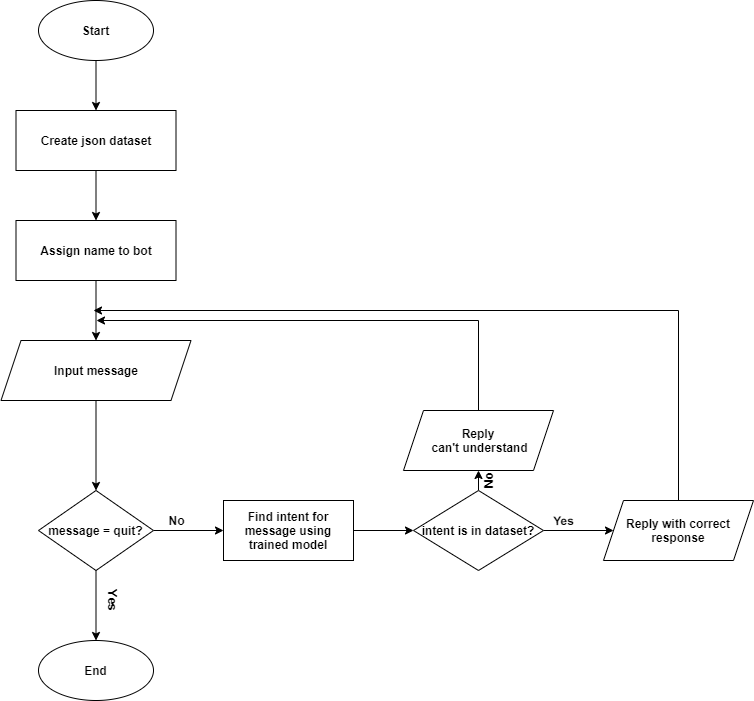

The diagram above was exported from draw.io. Its source (the exported page's mxGraphModel, read from the mxfile embedded in the PNG):
<mxGraphModel dx="868" dy="492" grid="1" gridSize="10" guides="1" tooltips="1" connect="1" arrows="1" fold="1" page="1" pageScale="1" pageWidth="850" pageHeight="1100" math="0" shadow="0">
  <root>
    <mxCell id="0" />
    <mxCell id="1" parent="0" />
    <mxCell id="qsPEVKubrR3DywglxBZ_-11" style="edgeStyle=orthogonalEdgeStyle;rounded=0;orthogonalLoop=1;jettySize=auto;html=1;exitX=0.5;exitY=1;exitDx=0;exitDy=0;entryX=0.5;entryY=0;entryDx=0;entryDy=0;fontStyle=1" parent="1" source="qsPEVKubrR3DywglxBZ_-1" target="qsPEVKubrR3DywglxBZ_-2" edge="1">
      <mxGeometry relative="1" as="geometry" />
    </mxCell>
    <mxCell id="qsPEVKubrR3DywglxBZ_-1" value="Start" style="ellipse;whiteSpace=wrap;html=1;fontStyle=1" parent="1" vertex="1">
      <mxGeometry x="365" y="60" width="115" height="60" as="geometry" />
    </mxCell>
    <mxCell id="qsPEVKubrR3DywglxBZ_-12" style="edgeStyle=orthogonalEdgeStyle;rounded=0;orthogonalLoop=1;jettySize=auto;html=1;fontStyle=1" parent="1" source="qsPEVKubrR3DywglxBZ_-2" target="qsPEVKubrR3DywglxBZ_-3" edge="1">
      <mxGeometry relative="1" as="geometry" />
    </mxCell>
    <mxCell id="qsPEVKubrR3DywglxBZ_-2" value="Create json dataset" style="rounded=0;whiteSpace=wrap;html=1;fontStyle=1" parent="1" vertex="1">
      <mxGeometry x="342.5" y="170" width="160" height="60" as="geometry" />
    </mxCell>
    <mxCell id="qsPEVKubrR3DywglxBZ_-13" style="edgeStyle=orthogonalEdgeStyle;rounded=0;orthogonalLoop=1;jettySize=auto;html=1;exitX=0.5;exitY=1;exitDx=0;exitDy=0;entryX=0.5;entryY=0;entryDx=0;entryDy=0;fontStyle=1" parent="1" source="qsPEVKubrR3DywglxBZ_-3" target="qsPEVKubrR3DywglxBZ_-4" edge="1">
      <mxGeometry relative="1" as="geometry" />
    </mxCell>
    <mxCell id="qsPEVKubrR3DywglxBZ_-3" value="Assign name to bot" style="rounded=0;whiteSpace=wrap;html=1;fontStyle=1" parent="1" vertex="1">
      <mxGeometry x="342.5" y="280" width="160" height="60" as="geometry" />
    </mxCell>
    <mxCell id="qsPEVKubrR3DywglxBZ_-14" style="edgeStyle=orthogonalEdgeStyle;rounded=0;orthogonalLoop=1;jettySize=auto;html=1;exitX=0.5;exitY=1;exitDx=0;exitDy=0;fontStyle=1" parent="1" source="qsPEVKubrR3DywglxBZ_-4" target="qsPEVKubrR3DywglxBZ_-5" edge="1">
      <mxGeometry relative="1" as="geometry" />
    </mxCell>
    <mxCell id="qsPEVKubrR3DywglxBZ_-4" value="Input message" style="shape=parallelogram;perimeter=parallelogramPerimeter;whiteSpace=wrap;html=1;fixedSize=1;fontStyle=1" parent="1" vertex="1">
      <mxGeometry x="327.5" y="400" width="190" height="60" as="geometry" />
    </mxCell>
    <mxCell id="qsPEVKubrR3DywglxBZ_-15" style="edgeStyle=orthogonalEdgeStyle;rounded=0;orthogonalLoop=1;jettySize=auto;html=1;exitX=1;exitY=0.5;exitDx=0;exitDy=0;entryX=0;entryY=0.5;entryDx=0;entryDy=0;fontStyle=1" parent="1" source="qsPEVKubrR3DywglxBZ_-5" target="qsPEVKubrR3DywglxBZ_-7" edge="1">
      <mxGeometry relative="1" as="geometry" />
    </mxCell>
    <mxCell id="qsPEVKubrR3DywglxBZ_-23" style="edgeStyle=orthogonalEdgeStyle;rounded=0;orthogonalLoop=1;jettySize=auto;html=1;fontStyle=1" parent="1" source="qsPEVKubrR3DywglxBZ_-5" edge="1">
      <mxGeometry relative="1" as="geometry">
        <mxPoint x="422.5" y="700" as="targetPoint" />
      </mxGeometry>
    </mxCell>
    <mxCell id="qsPEVKubrR3DywglxBZ_-5" value="message = quit?" style="rhombus;whiteSpace=wrap;html=1;fontStyle=1" parent="1" vertex="1">
      <mxGeometry x="365" y="550" width="115" height="80" as="geometry" />
    </mxCell>
    <mxCell id="qsPEVKubrR3DywglxBZ_-16" style="edgeStyle=orthogonalEdgeStyle;rounded=0;orthogonalLoop=1;jettySize=auto;html=1;exitX=1;exitY=0.5;exitDx=0;exitDy=0;fontStyle=1" parent="1" source="qsPEVKubrR3DywglxBZ_-7" target="qsPEVKubrR3DywglxBZ_-8" edge="1">
      <mxGeometry relative="1" as="geometry" />
    </mxCell>
    <mxCell id="qsPEVKubrR3DywglxBZ_-7" value="Find intent for message using trained model" style="rounded=0;whiteSpace=wrap;html=1;fontStyle=1" parent="1" vertex="1">
      <mxGeometry x="550" y="560" width="130" height="60" as="geometry" />
    </mxCell>
    <mxCell id="qsPEVKubrR3DywglxBZ_-17" style="edgeStyle=orthogonalEdgeStyle;rounded=0;orthogonalLoop=1;jettySize=auto;html=1;exitX=1;exitY=0.5;exitDx=0;exitDy=0;entryX=0;entryY=0.5;entryDx=0;entryDy=0;fontStyle=1" parent="1" source="qsPEVKubrR3DywglxBZ_-8" target="qsPEVKubrR3DywglxBZ_-9" edge="1">
      <mxGeometry relative="1" as="geometry" />
    </mxCell>
    <mxCell id="qsPEVKubrR3DywglxBZ_-18" style="edgeStyle=orthogonalEdgeStyle;rounded=0;orthogonalLoop=1;jettySize=auto;html=1;exitX=0.5;exitY=0;exitDx=0;exitDy=0;entryX=0.5;entryY=1;entryDx=0;entryDy=0;fontStyle=1" parent="1" source="qsPEVKubrR3DywglxBZ_-8" target="qsPEVKubrR3DywglxBZ_-10" edge="1">
      <mxGeometry relative="1" as="geometry" />
    </mxCell>
    <mxCell id="qsPEVKubrR3DywglxBZ_-8" value="intent is in dataset?" style="rhombus;whiteSpace=wrap;html=1;fontStyle=1" parent="1" vertex="1">
      <mxGeometry x="740" y="550" width="130" height="80" as="geometry" />
    </mxCell>
    <mxCell id="qsPEVKubrR3DywglxBZ_-21" style="edgeStyle=orthogonalEdgeStyle;rounded=0;orthogonalLoop=1;jettySize=auto;html=1;fontStyle=1" parent="1" source="qsPEVKubrR3DywglxBZ_-9" edge="1">
      <mxGeometry relative="1" as="geometry">
        <mxPoint x="420" y="370" as="targetPoint" />
        <Array as="points">
          <mxPoint x="1005" y="370" />
        </Array>
      </mxGeometry>
    </mxCell>
    <mxCell id="qsPEVKubrR3DywglxBZ_-9" value="Reply with correct response" style="shape=parallelogram;perimeter=parallelogramPerimeter;whiteSpace=wrap;html=1;fixedSize=1;fontStyle=1" parent="1" vertex="1">
      <mxGeometry x="930" y="560" width="150" height="60" as="geometry" />
    </mxCell>
    <mxCell id="qsPEVKubrR3DywglxBZ_-22" style="edgeStyle=orthogonalEdgeStyle;rounded=0;orthogonalLoop=1;jettySize=auto;html=1;exitX=0.5;exitY=0;exitDx=0;exitDy=0;fontStyle=1" parent="1" source="qsPEVKubrR3DywglxBZ_-10" edge="1">
      <mxGeometry relative="1" as="geometry">
        <mxPoint x="423" y="380" as="targetPoint" />
        <Array as="points">
          <mxPoint x="805" y="380" />
        </Array>
      </mxGeometry>
    </mxCell>
    <mxCell id="qsPEVKubrR3DywglxBZ_-10" value="Reply&lt;br&gt;&amp;nbsp;can't understand" style="shape=parallelogram;perimeter=parallelogramPerimeter;whiteSpace=wrap;html=1;fixedSize=1;fontStyle=1" parent="1" vertex="1">
      <mxGeometry x="730" y="470" width="150" height="60" as="geometry" />
    </mxCell>
    <mxCell id="qsPEVKubrR3DywglxBZ_-24" value="End" style="ellipse;whiteSpace=wrap;html=1;fontStyle=1" parent="1" vertex="1">
      <mxGeometry x="365" y="700" width="115" height="60" as="geometry" />
    </mxCell>
    <mxCell id="qsPEVKubrR3DywglxBZ_-25" value="Yes" style="text;html=1;align=center;verticalAlign=middle;resizable=0;points=[];autosize=1;rotation=90;fontStyle=1" parent="1" vertex="1">
      <mxGeometry x="420" y="650" width="40" height="20" as="geometry" />
    </mxCell>
    <mxCell id="qsPEVKubrR3DywglxBZ_-26" value="No" style="text;html=1;align=center;verticalAlign=middle;resizable=0;points=[];autosize=1;rotation=-90;fontStyle=1" parent="1" vertex="1">
      <mxGeometry x="800" y="530" width="30" height="20" as="geometry" />
    </mxCell>
    <mxCell id="qsPEVKubrR3DywglxBZ_-27" value="Yes" style="text;html=1;align=center;verticalAlign=middle;resizable=0;points=[];autosize=1;rotation=-1;fontStyle=1" parent="1" vertex="1">
      <mxGeometry x="870" y="570" width="40" height="20" as="geometry" />
    </mxCell>
    <mxCell id="qsPEVKubrR3DywglxBZ_-28" value="No" style="text;html=1;align=center;verticalAlign=middle;resizable=0;points=[];autosize=1;rotation=0;fontStyle=1" parent="1" vertex="1">
      <mxGeometry x="487.5" y="570" width="30" height="20" as="geometry" />
    </mxCell>
  </root>
</mxGraphModel>